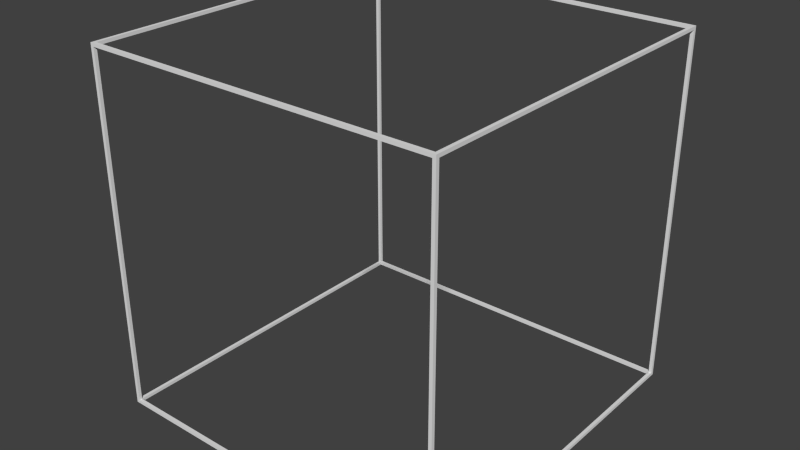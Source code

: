 # Source: CubeBorder.blend  (saved by Blender 2.68.0; exported with 4.5.12 LTS)
import bpy
from mathutils import Matrix  # noqa: F401  (used for matrix-valued properties, if any)

bpy.ops.wm.read_factory_settings(use_empty=True)
scene = bpy.context.scene
scene.name = 'Scene'

# ---- collections
col_collection_1 = bpy.data.collections.new('Collection 1'); scene.collection.children.link(col_collection_1)

# ---- world
world_world = bpy.data.worlds.new('World'); scene.world = world_world
world_world.color = (0.05088, 0.05088, 0.05088)
world_world.use_sun_shadow = False
world_world.sun_shadow_jitter_overblur = 0.0
world_world.cycles.sampling_method = 'MANUAL'
world_world.cycles.sample_map_resolution = 256

# ---- meshes
me_cube_002 = bpy.data.meshes.new('Cube.002')
me_cube_002.from_pydata([(-1.0, 1.0, -1.0), (-1.0, -1.0, -1.0), (-1.0, -0.9821, -0.9821), (-1.0, -1.0, 1.0), (-1.0, -0.9821, 0.9821), (-1.0, 1.0, 1.0), (-1.0, 0.9821, -0.9821), (-1.0, 0.9821, 0.9821), (-0.9821, 1.0, -0.9821), (1.0, 1.0, -1.0), (-0.9821, 1.0, 0.9821), (1.0, 1.0, 1.0), (0.9821, 1.0, -0.9821), (0.9821, 1.0, 0.9821), (1.0, -1.0, -1.0), (-0.9821, -0.9821, -1.0), (-0.9821, 0.9821, -1.0), (0.9821, -0.9821, -1.0), (0.9821, 0.9821, -1.0), (-0.9821, -1.0, -0.9821), (-0.9821, -1.0, 0.9821), (1.0, -1.0, 1.0), (0.9821, -1.0, -0.9821), (0.9821, -1.0, 0.9821), (-0.9821, -0.9821, 1.0), (-0.9821, 0.9821, 1.0), (0.9821, -0.9821, 1.0), (0.9821, 0.9821, 1.0), (1.0, -0.9821, -0.9821), (1.0, -0.9821, 0.9821), (1.0, 0.9821, -0.9821), (1.0, 0.9821, 0.9821), (-0.9821, -0.9821, 0.9821), (0.9821, -0.9821, 0.9821), (-0.9821, 0.9821, 0.9821), (0.9821, -0.9821, 0.9821), (0.9821, 0.9821, 0.9821), (-0.9821, -0.9821, 0.9821), (-0.9821, -0.9821, 0.9821), (0.9821, -0.9821, -0.9821), (0.9821, 0.9821, 0.9821), (-0.9821, 0.9821, 0.9821), (-0.9821, 0.9821, 0.9821), (-0.9821, -0.9821, -0.9821), (-0.9821, -0.9821, -0.9821), (0.9821, -0.9821, -0.9821), (0.9821, -0.9821, 0.9821), (0.9821, 0.9821, -0.9821), (0.9821, 0.9821, 0.9821), (-0.9821, 0.9821, -0.9821), (-0.9821, 0.9821, -0.9821), (-0.9821, -0.9821, -0.9821), (0.9821, 0.9821, -0.9821), (-0.9821, 0.9821, -0.9821), (0.9821, -0.9821, -0.9821), (0.9821, 0.9821, -0.9821), (0.9821, -0.9821, -0.9821), (-0.9821, -0.9821, -0.9821), (0.9821, 0.9821, -0.9821), (-0.9821, 0.9821, -0.9821)], [], [(5, 0, 6, 7), (4, 3, 5, 7), (0, 1, 2, 6), (2, 1, 3, 4), (11, 9, 12, 13), (10, 5, 11, 13), (9, 0, 8, 12), (8, 0, 5, 10), (11, 31, 30, 9), (11, 21, 29, 31), (28, 14, 9, 30), (21, 14, 28, 29), (22, 14, 21, 23), (21, 3, 20, 23), (19, 1, 14, 22), (3, 1, 19, 20), (17, 18, 9, 14), (16, 0, 9, 18), (14, 1, 15, 17), (0, 16, 15, 1), (11, 5, 25, 27), (26, 21, 11, 27), (24, 3, 21, 26), (5, 3, 24, 25), (26, 33, 32, 24), (24, 32, 34, 25), (25, 34, 36, 27), (27, 36, 33, 26), (34, 37, 42), (34, 32, 37), (50, 42, 53), (50, 34, 42), (44, 50, 53), (44, 53, 43), (43, 32, 44), (43, 37, 32), (36, 41, 48), (36, 34, 41), (52, 48, 55), (52, 36, 48), (50, 52, 55), (50, 55, 49), (34, 50, 49), (34, 49, 41), (33, 40, 46), (33, 36, 40), (45, 46, 54), (45, 33, 46), (52, 45, 54), (52, 54, 47), (36, 52, 47), (36, 47, 40), (32, 35, 38), (32, 33, 35), (44, 38, 51), (44, 32, 38), (51, 45, 44), (51, 39, 45), (33, 45, 39), (33, 39, 35), (57, 59, 50), (57, 50, 44), (52, 59, 58), (52, 50, 59), (45, 52, 58), (45, 58, 56), (44, 56, 57), (44, 45, 56), (7, 42, 37, 4), (6, 53, 42, 7), (2, 43, 53, 6), (4, 37, 43, 2), (13, 48, 41, 10), (12, 55, 48, 13), (8, 49, 55, 12), (10, 41, 49, 8), (29, 46, 40, 31), (28, 54, 46, 29), (30, 47, 54, 28), (31, 40, 47, 30), (20, 38, 35, 23), (19, 51, 38, 20), (22, 39, 51, 19), (23, 35, 39, 22), (16, 59, 57, 15), (18, 58, 59, 16), (17, 56, 58, 18), (15, 57, 56, 17)])
_uv = me_cube_002.uv_layers.new(name='UVMap')
_uv.uv.foreach_set('vector', [0.9965, 0.2715, 0.9817, 0.2715, 0.9817, 0.4898, 0.9965, 0.4898, 0.9965, 0.2715, 0.9817, 0.2715, 0.9817, 0.4898, 0.9965, 0.4898, 0.9965, 0.2715, 0.9817, 0.2715, 0.9817, 0.4898, 0.9965, 0.4898, 0.9965, 0.2715, 0.9817, 0.2715, 0.9817, 0.4898, 0.9965, 0.4898, 0.9965, 0.2715, 0.9817, 0.2715, 0.9817, 0.4898, 0.9965, 0.4898, 0.9965, 0.2715, 0.9817, 0.2715, 0.9817, 0.4898, 0.9965, 0.4898, 0.9965, 0.2715, 0.9817, 0.2715, 0.9817, 0.4898, 0.9965, 0.4898, 0.9965, 0.2715, 0.9817, 0.2715, 0.9817, 0.4898, 0.9965, 0.4898, 0.9965, 0.2715, 0.9817, 0.2715, 0.9817, 0.4898, 0.9965, 0.4898, 0.9965, 0.2715, 0.9817, 0.2715, 0.9817, 0.4898, 0.9965, 0.4898, 0.9965, 0.2715, 0.9817, 0.2715, 0.9817, 0.4898, 0.9965, 0.4898, 0.9965, 0.2715, 0.9817, 0.2715, 0.9817, 0.4898, 0.9965, 0.4898, 0.9965, 0.2715, 0.9817, 0.2715, 0.9817, 0.4898, 0.9965, 0.4898, 0.9965, 0.2715, 0.9817, 0.2715, 0.9817, 0.4898, 0.9965, 0.4898, 0.9965, 0.2715, 0.9817, 0.2715, 0.9817, 0.4898, 0.9965, 0.4898, 0.9965, 0.2715, 0.9817, 0.2715, 0.9817, 0.4898, 0.9965, 0.4898, 0.9965, 0.2715, 0.9817, 0.2715, 0.9817, 0.4898, 0.9965, 0.4898, 0.9965, 0.2715, 0.9817, 0.2715, 0.9817, 0.4898, 0.9965, 0.4898, 0.9965, 0.2715, 0.9817, 0.2715, 0.9817, 0.4898, 0.9965, 0.4898, 0.9965, 0.2715, 0.9817, 0.2715, 0.9817, 0.4898, 0.9965, 0.4898, 0.9965, 0.2715, 0.9817, 0.2715, 0.9817, 0.4898, 0.9965, 0.4898, 0.9965, 0.2715, 0.9817, 0.2715, 0.9817, 0.4898, 0.9965, 0.4898, 0.9965, 0.2715, 0.9817, 0.2715, 0.9817, 0.4898, 0.9965, 0.4898, 0.9965, 0.2715, 0.9817, 0.2715, 0.9817, 0.4898, 0.9965, 0.4898, 0.9965, 0.2715, 0.9817, 0.2715, 0.9817, 0.4898, 0.9965, 0.4898, 0.9965, 0.2715, 0.9817, 0.2715, 0.9817, 0.4898, 0.9965, 0.4898, 0.9965, 0.2715, 0.9817, 0.2715, 0.9817, 0.4898, 0.9965, 0.4898, 0.9965, 0.2715, 0.9817, 0.2715, 0.9817, 0.4898, 0.9965, 0.4898, 0.9965, 0.2715, 0.9817, 0.2715, 0.9817, 0.4898, 0.9965, 0.2715, 0.9817, 0.2715, 0.9817, 0.4898, 0.9965, 0.2715, 0.9817, 0.2715, 0.9817, 0.4898, 0.9965, 0.2715, 0.9817, 0.2715, 0.9817, 0.4898, 0.9965, 0.2715, 0.9817, 0.2715, 0.9817, 0.4898, 0.9965, 0.2715, 0.9817, 0.2715, 0.9817, 0.4898, 0.9965, 0.2715, 0.9817, 0.2715, 0.9817, 0.4898, 0.9965, 0.2715, 0.9817, 0.2715, 0.9817, 0.4898, 0.9965, 0.2715, 0.9817, 0.2715, 0.9817, 0.4898, 0.9965, 0.2715, 0.9817, 0.2715, 0.9817, 0.4898, 0.9965, 0.2715, 0.9817, 0.2715, 0.9817, 0.4898, 0.9965, 0.2715, 0.9817, 0.2715, 0.9817, 0.4898, 0.9965, 0.2715, 0.9817, 0.2715, 0.9817, 0.4898, 0.9965, 0.2715, 0.9817, 0.2715, 0.9817, 0.4898, 0.9965, 0.2715, 0.9817, 0.2715, 0.9817, 0.4898, 0.9965, 0.2715, 0.9817, 0.2715, 0.9817, 0.4898, 0.9965, 0.2715, 0.9817, 0.2715, 0.9817, 0.4898, 0.9965, 0.2715, 0.9817, 0.2715, 0.9817, 0.4898, 0.9965, 0.2715, 0.9817, 0.2715, 0.9817, 0.4898, 0.9965, 0.2715, 0.9817, 0.2715, 0.9817, 0.4898, 0.9965, 0.2715, 0.9817, 0.2715, 0.9817, 0.4898, 0.9965, 0.2715, 0.9817, 0.2715, 0.9817, 0.4898, 0.9965, 0.2715, 0.9817, 0.2715, 0.9817, 0.4898, 0.9965, 0.2715, 0.9817, 0.2715, 0.9817, 0.4898, 0.9965, 0.2715, 0.9817, 0.2715, 0.9817, 0.4898, 0.9965, 0.2715, 0.9817, 0.2715, 0.9817, 0.4898, 0.9965, 0.2715, 0.9817, 0.2715, 0.9817, 0.4898, 0.9965, 0.2715, 0.9817, 0.2715, 0.9817, 0.4898, 0.9965, 0.2715, 0.9817, 0.2715, 0.9817, 0.4898, 0.9965, 0.2715, 0.9817, 0.2715, 0.9817, 0.4898, 0.9965, 0.2715, 0.9817, 0.2715, 0.9817, 0.4898, 0.9965, 0.2715, 0.9817, 0.2715, 0.9817, 0.4898, 0.9965, 0.2715, 0.9817, 0.2715, 0.9817, 0.4898, 0.9965, 0.2715, 0.9817, 0.2715, 0.9817, 0.4898, 0.9965, 0.2715, 0.9817, 0.2715, 0.9817, 0.4898, 0.9965, 0.2715, 0.9817, 0.2715, 0.9817, 0.4898, 0.9965, 0.2715, 0.9817, 0.2715, 0.9817, 0.4898, 0.9965, 0.2715, 0.9817, 0.2715, 0.9817, 0.4898, 0.9965, 0.2715, 0.9817, 0.2715, 0.9817, 0.4898, 0.9965, 0.2715, 0.9817, 0.2715, 0.9817, 0.4898, 0.9965, 0.2715, 0.9817, 0.2715, 0.9817, 0.4898, 0.9965, 0.4898, 0.9965, 0.2715, 0.9817, 0.2715, 0.9817, 0.4898, 0.9965, 0.4898, 0.9965, 0.2715, 0.9817, 0.2715, 0.9817, 0.4898, 0.9965, 0.4898, 0.9965, 0.2715, 0.9817, 0.2715, 0.9817, 0.4898, 0.9965, 0.4898, 0.9965, 0.2715, 0.9817, 0.2715, 0.9817, 0.4898, 0.9965, 0.4898, 0.9965, 0.2715, 0.9817, 0.2715, 0.9817, 0.4898, 0.9965, 0.4898, 0.9965, 0.2715, 0.9817, 0.2715, 0.9817, 0.4898, 0.9965, 0.4898, 0.9965, 0.2715, 0.9817, 0.2715, 0.9817, 0.4898, 0.9965, 0.4898, 0.9965, 0.2715, 0.9817, 0.2715, 0.9817, 0.4898, 0.9965, 0.4898, 0.9965, 0.2715, 0.9817, 0.2715, 0.9817, 0.4898, 0.9965, 0.4898, 0.9965, 0.2715, 0.9817, 0.2715, 0.9817, 0.4898, 0.9965, 0.4898, 0.9965, 0.2715, 0.9817, 0.2715, 0.9817, 0.4898, 0.9965, 0.4898, 0.9965, 0.2715, 0.9817, 0.2715, 0.9817, 0.4898, 0.9965, 0.4898, 0.9965, 0.2715, 0.9817, 0.2715, 0.9817, 0.4898, 0.9965, 0.4898, 0.9965, 0.2715, 0.9817, 0.2715, 0.9817, 0.4898, 0.9965, 0.4898, 0.9965, 0.2715, 0.9817, 0.2715, 0.9817, 0.4898, 0.9965, 0.4898, 0.9965, 0.2715, 0.9817, 0.2715, 0.9817, 0.4898, 0.9965, 0.4898, 0.9965, 0.2715, 0.9817, 0.2715, 0.9817, 0.4898, 0.9965, 0.4898, 0.9965, 0.2715, 0.9817, 0.2715, 0.9817, 0.4898, 0.9965, 0.4898, 0.9965, 0.2715, 0.9817, 0.2715, 0.9817, 0.4898, 0.9965, 0.4898])
me_cube_002.use_remesh_preserve_volume = False
me_cube_002.use_remesh_preserve_attributes = False
me_cube_002.use_mirror_vertex_groups = False
me_cube_002.update()

# ---- objects
ob_cube = bpy.data.objects.new('Cube', me_cube_002)

# ---- transforms, parenting, visibility, modifiers, constraints
ob_cube.location = (0.0, 0.0, 2.8)
ob_cube.scale = (2.8, 2.8, 2.8)
ob_cube.lineart.crease_threshold = 0.0

# ---- collection membership
col_collection_1.objects.link(ob_cube)

# ---- scene / render settings (as saved in the file)
scene.frame_start = 1; scene.frame_end = 250; scene.frame_set(35)
scene.render.engine = 'BLENDER_EEVEE_NEXT'
scene.render.image_settings.color_mode = 'RGB'
scene.render.image_settings.compression = 90
scene.render.resolution_percentage = 50
scene.render.dither_intensity = 0.0
scene.cycles.use_denoising = False
scene.cycles.samples = 10
scene.cycles.sampling_pattern = 'TABULATED_SOBOL'
scene.cycles.light_sampling_threshold = 0.0
scene.cycles.use_adaptive_sampling = False
scene.cycles.use_light_tree = False
scene.cycles.blur_glossy = 0.0
scene.cycles.volume_bounces = 1
scene.cycles.pixel_filter_type = 'GAUSSIAN'
scene.cycles.sample_clamp_indirect = 0.0
scene.view_settings.view_transform = 'Standard'
bpy.context.view_layer.update()

# ---- added for rendering (the .blend has no active camera and no usable light): camera, sun
cam_auto = bpy.data.cameras.new('AutoCamera')
cam_auto.lens = 50.0
cam_auto.sensor_width = 36.0
cam_auto.clip_end = 1000.0
ob_auto_camera = bpy.data.objects.new('AutoCamera', cam_auto)
scene.collection.objects.link(ob_auto_camera)
ob_auto_camera.location = (8.9742, -10.769, 9.97936)
ob_auto_camera.rotation_euler = (1.09748, -7.21219e-08, 0.694738)
scene.camera = ob_auto_camera
light_auto_sun = bpy.data.lights.new('AutoSun', 'SUN')
light_auto_sun.energy = 3.0
light_auto_sun.angle = 0.0523599
ob_auto_sun = bpy.data.objects.new('AutoSun', light_auto_sun)
scene.collection.objects.link(ob_auto_sun)
ob_auto_sun.rotation_euler = (0.872665, 0.174533, 0.523599)
bpy.context.view_layer.update()
